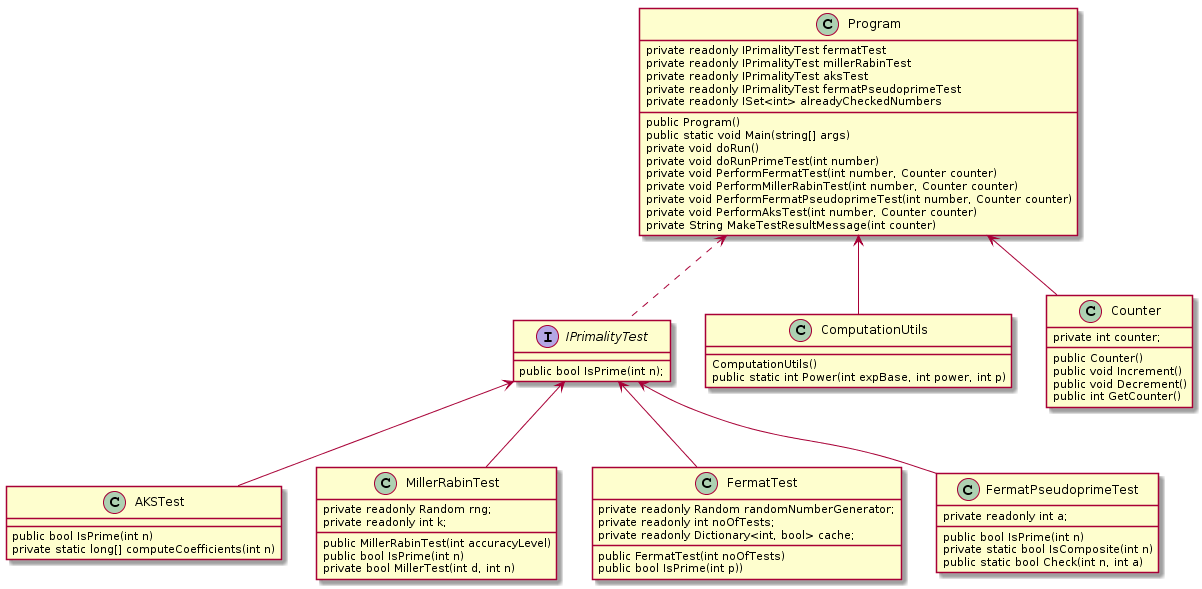

The diagram above was rendered by PlantUML. Its source (embedded in the PNG):
@startuml
class Program{   
private readonly IPrimalityTest fermatTest
private readonly IPrimalityTest millerRabinTest
private readonly IPrimalityTest aksTest
private readonly IPrimalityTest fermatPseudoprimeTest
private readonly ISet<int> alreadyCheckedNumbers
    public Program()
    public static void Main(string[] args)
    private void doRun()
    private void doRunPrimeTest(int number)
    private void PerformFermatTest(int number, Counter counter)
    private void PerformMillerRabinTest(int number, Counter counter)
    private void PerformFermatPseudoprimeTest(int number, Counter counter)
    private void PerformAksTest(int number, Counter counter)
    private String MakeTestResultMessage(int counter)
    }
Program<..IPrimalityTest
Interface IPrimalityTest{
    public bool IsPrime(int n);
}
IPrimalityTest<--AKSTest
class AKSTest{
     public bool IsPrime(int n)
	 private static long[] computeCoefficients(int n)
	 
     }
class MillerRabinTest{
private readonly Random rng;
private readonly int k;
     public MillerRabinTest(int accuracyLevel)
     public bool IsPrime(int n)
	 private bool MillerTest(int d, int n)
	 
      }
IPrimalityTest<--MillerRabinTest
class FermatTest{
private readonly Random randomNumberGenerator;
private readonly int noOfTests;
private readonly Dictionary<int, bool> cache;
    public FermatTest(int noOfTests)
    public bool IsPrime(int p))
    }
IPrimalityTest<--FermatTest
class FermatPseudoprimeTest{
 private readonly int a;
     public bool IsPrime(int n)
     private static bool IsComposite(int n)
     public static bool Check(int n, int a)
     }
IPrimalityTest<--FermatPseudoprimeTest
Program<--ComputationUtils
class ComputationUtils{	
	ComputationUtils()
	public static int Power(int expBase, int power, int p)
	}
class Counter{
private int counter;
		public Counter()
		public void Increment()
		public void Decrement()
		public int GetCounter()
		}
Program<--Counter
@enduml